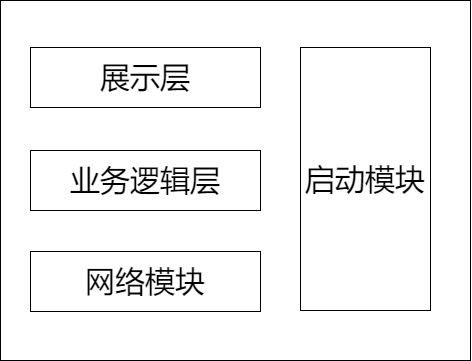

The diagram above was exported from draw.io. Its source (the exported page's mxGraphModel, read from the mxfile embedded in the PNG):
<mxGraphModel dx="664" dy="1482" grid="1" gridSize="10" guides="1" tooltips="1" connect="1" arrows="1" fold="1" page="1" pageScale="1" pageWidth="827" pageHeight="1169" background="#ffffff" math="0" shadow="0">
  <root>
    <mxCell id="0" />
    <mxCell id="1" parent="0" />
    <mxCell id="1F67C3h1WyCpvyJYnF20-1" value="" style="rounded=0;whiteSpace=wrap;html=1;" vertex="1" parent="1">
      <mxGeometry x="120" y="290" width="470" height="360" as="geometry" />
    </mxCell>
    <mxCell id="DyQCOLhWmk4QJk2LNl0g-1" value="展示层" style="rounded=0;whiteSpace=wrap;html=1;fontSize=30;" parent="1" vertex="1">
      <mxGeometry x="150" y="337" width="230" height="60" as="geometry" />
    </mxCell>
    <mxCell id="DyQCOLhWmk4QJk2LNl0g-2" value="业务逻辑层" style="rounded=0;whiteSpace=wrap;html=1;fontSize=30;" parent="1" vertex="1">
      <mxGeometry x="150" y="440" width="230" height="60" as="geometry" />
    </mxCell>
    <mxCell id="DyQCOLhWmk4QJk2LNl0g-3" value="网络模块" style="rounded=0;whiteSpace=wrap;html=1;fontSize=30;" parent="1" vertex="1">
      <mxGeometry x="150" y="541" width="230" height="60" as="geometry" />
    </mxCell>
    <mxCell id="DyQCOLhWmk4QJk2LNl0g-5" value="启动模块" style="rounded=0;whiteSpace=wrap;html=1;fontSize=30;" parent="1" vertex="1">
      <mxGeometry x="420" y="337" width="130" height="263" as="geometry" />
    </mxCell>
  </root>
</mxGraphModel>